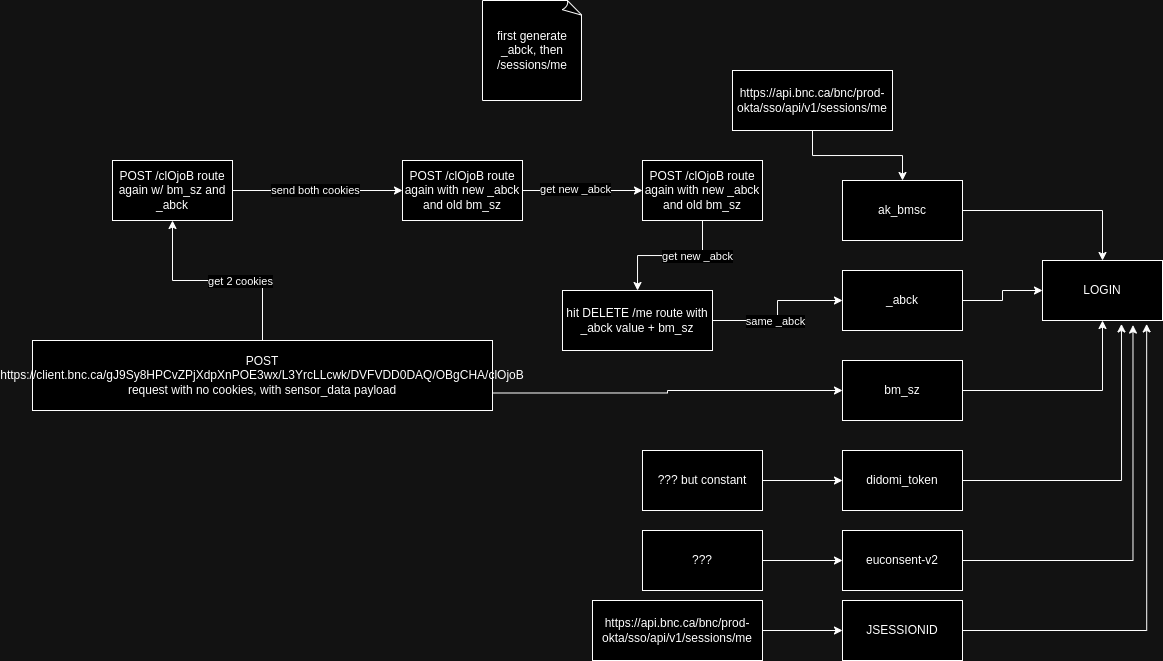

The diagram above was exported from draw.io. Its source (the exported page's mxGraphModel, read from the mxfile embedded in the PNG):
<mxGraphModel dx="2242" dy="760" grid="1" gridSize="10" guides="1" tooltips="1" connect="1" arrows="1" fold="1" page="1" pageScale="1" pageWidth="850" pageHeight="1100" math="0" shadow="0">
  <root>
    <mxCell id="0" />
    <mxCell id="1" parent="0" />
    <mxCell id="-9PMLnMDWib5LYODJ7gy-15" style="edgeStyle=orthogonalEdgeStyle;rounded=0;orthogonalLoop=1;jettySize=auto;html=1;entryX=0.5;entryY=0;entryDx=0;entryDy=0;" edge="1" parent="1" source="-9PMLnMDWib5LYODJ7gy-9" target="-9PMLnMDWib5LYODJ7gy-14">
      <mxGeometry relative="1" as="geometry" />
    </mxCell>
    <mxCell id="-9PMLnMDWib5LYODJ7gy-9" value="ak_bmsc" style="rounded=0;whiteSpace=wrap;html=1;" vertex="1" parent="1">
      <mxGeometry x="460" y="310" width="120" height="60" as="geometry" />
    </mxCell>
    <mxCell id="-9PMLnMDWib5LYODJ7gy-13" value="" style="edgeStyle=orthogonalEdgeStyle;rounded=0;orthogonalLoop=1;jettySize=auto;html=1;" edge="1" parent="1" source="-9PMLnMDWib5LYODJ7gy-10" target="-9PMLnMDWib5LYODJ7gy-9">
      <mxGeometry relative="1" as="geometry" />
    </mxCell>
    <mxCell id="-9PMLnMDWib5LYODJ7gy-10" value="https://api.bnc.ca/bnc/prod-okta/sso/api/v1/sessions/me" style="rounded=0;whiteSpace=wrap;html=1;" vertex="1" parent="1">
      <mxGeometry x="350" y="200" width="160" height="60" as="geometry" />
    </mxCell>
    <mxCell id="-9PMLnMDWib5LYODJ7gy-14" value="LOGIN" style="rounded=0;whiteSpace=wrap;html=1;" vertex="1" parent="1">
      <mxGeometry x="660" y="390" width="120" height="60" as="geometry" />
    </mxCell>
    <mxCell id="-9PMLnMDWib5LYODJ7gy-53" style="edgeStyle=orthogonalEdgeStyle;rounded=0;orthogonalLoop=1;jettySize=auto;html=1;" edge="1" parent="1" source="-9PMLnMDWib5LYODJ7gy-16" target="-9PMLnMDWib5LYODJ7gy-14">
      <mxGeometry relative="1" as="geometry" />
    </mxCell>
    <mxCell id="-9PMLnMDWib5LYODJ7gy-16" value="_abck" style="rounded=0;whiteSpace=wrap;html=1;" vertex="1" parent="1">
      <mxGeometry x="460" y="400" width="120" height="60" as="geometry" />
    </mxCell>
    <mxCell id="-9PMLnMDWib5LYODJ7gy-19" style="edgeStyle=orthogonalEdgeStyle;rounded=0;orthogonalLoop=1;jettySize=auto;html=1;" edge="1" parent="1" source="-9PMLnMDWib5LYODJ7gy-18" target="-9PMLnMDWib5LYODJ7gy-14">
      <mxGeometry relative="1" as="geometry" />
    </mxCell>
    <mxCell id="-9PMLnMDWib5LYODJ7gy-18" value="bm_sz" style="rounded=0;whiteSpace=wrap;html=1;" vertex="1" parent="1">
      <mxGeometry x="460" y="490" width="120" height="60" as="geometry" />
    </mxCell>
    <mxCell id="-9PMLnMDWib5LYODJ7gy-21" style="edgeStyle=orthogonalEdgeStyle;rounded=0;orthogonalLoop=1;jettySize=auto;html=1;exitX=1;exitY=0.5;exitDx=0;exitDy=0;entryX=0.658;entryY=1.057;entryDx=0;entryDy=0;entryPerimeter=0;" edge="1" parent="1" source="-9PMLnMDWib5LYODJ7gy-20" target="-9PMLnMDWib5LYODJ7gy-14">
      <mxGeometry relative="1" as="geometry" />
    </mxCell>
    <mxCell id="-9PMLnMDWib5LYODJ7gy-20" value="didomi_token" style="rounded=0;whiteSpace=wrap;html=1;" vertex="1" parent="1">
      <mxGeometry x="460" y="580" width="120" height="60" as="geometry" />
    </mxCell>
    <mxCell id="-9PMLnMDWib5LYODJ7gy-24" style="edgeStyle=orthogonalEdgeStyle;rounded=0;orthogonalLoop=1;jettySize=auto;html=1;exitX=1;exitY=0.5;exitDx=0;exitDy=0;entryX=0.754;entryY=1.076;entryDx=0;entryDy=0;entryPerimeter=0;" edge="1" parent="1" source="-9PMLnMDWib5LYODJ7gy-22" target="-9PMLnMDWib5LYODJ7gy-14">
      <mxGeometry relative="1" as="geometry" />
    </mxCell>
    <mxCell id="-9PMLnMDWib5LYODJ7gy-22" value="euconsent-v2" style="rounded=0;whiteSpace=wrap;html=1;" vertex="1" parent="1">
      <mxGeometry x="460" y="660" width="120" height="60" as="geometry" />
    </mxCell>
    <mxCell id="-9PMLnMDWib5LYODJ7gy-25" style="edgeStyle=orthogonalEdgeStyle;rounded=0;orthogonalLoop=1;jettySize=auto;html=1;exitX=1;exitY=0.5;exitDx=0;exitDy=0;entryX=0.868;entryY=1.057;entryDx=0;entryDy=0;entryPerimeter=0;" edge="1" parent="1" source="-9PMLnMDWib5LYODJ7gy-23" target="-9PMLnMDWib5LYODJ7gy-14">
      <mxGeometry relative="1" as="geometry" />
    </mxCell>
    <mxCell id="-9PMLnMDWib5LYODJ7gy-23" value="JSESSIONID" style="rounded=0;whiteSpace=wrap;html=1;" vertex="1" parent="1">
      <mxGeometry x="460" y="730" width="120" height="60" as="geometry" />
    </mxCell>
    <mxCell id="-9PMLnMDWib5LYODJ7gy-39" value="" style="edgeStyle=orthogonalEdgeStyle;rounded=0;orthogonalLoop=1;jettySize=auto;html=1;" edge="1" parent="1" source="-9PMLnMDWib5LYODJ7gy-26" target="-9PMLnMDWib5LYODJ7gy-38">
      <mxGeometry relative="1" as="geometry" />
    </mxCell>
    <mxCell id="-9PMLnMDWib5LYODJ7gy-46" value="get 2 cookies" style="edgeLabel;html=1;align=center;verticalAlign=middle;resizable=0;points=[];" vertex="1" connectable="0" parent="-9PMLnMDWib5LYODJ7gy-39">
      <mxGeometry x="-0.2088" y="1" relative="1" as="geometry">
        <mxPoint as="offset" />
      </mxGeometry>
    </mxCell>
    <mxCell id="-9PMLnMDWib5LYODJ7gy-26" value="&lt;div&gt;POST https://client.bnc.ca/gJ9Sy8HPCvZPjXdpXnPOE3wx/L3YrcLLcwk/DVFVDD0DAQ/OBgCHA/clOjoB&lt;/div&gt;&lt;div&gt;request with no cookies, with sensor_data payload&lt;/div&gt;" style="rounded=0;whiteSpace=wrap;html=1;" vertex="1" parent="1">
      <mxGeometry x="-350" y="470" width="460" height="70" as="geometry" />
    </mxCell>
    <mxCell id="-9PMLnMDWib5LYODJ7gy-32" value="" style="edgeStyle=orthogonalEdgeStyle;rounded=0;orthogonalLoop=1;jettySize=auto;html=1;exitX=1;exitY=0.75;exitDx=0;exitDy=0;" edge="1" parent="1" source="-9PMLnMDWib5LYODJ7gy-26" target="-9PMLnMDWib5LYODJ7gy-18">
      <mxGeometry relative="1" as="geometry">
        <mxPoint x="370" y="520" as="sourcePoint" />
      </mxGeometry>
    </mxCell>
    <mxCell id="-9PMLnMDWib5LYODJ7gy-35" value="" style="edgeStyle=orthogonalEdgeStyle;rounded=0;orthogonalLoop=1;jettySize=auto;html=1;" edge="1" parent="1" source="-9PMLnMDWib5LYODJ7gy-28" target="-9PMLnMDWib5LYODJ7gy-20">
      <mxGeometry relative="1" as="geometry" />
    </mxCell>
    <mxCell id="-9PMLnMDWib5LYODJ7gy-28" value="??? but constant" style="rounded=0;whiteSpace=wrap;html=1;" vertex="1" parent="1">
      <mxGeometry x="260" y="580" width="120" height="60" as="geometry" />
    </mxCell>
    <mxCell id="-9PMLnMDWib5LYODJ7gy-34" value="" style="edgeStyle=orthogonalEdgeStyle;rounded=0;orthogonalLoop=1;jettySize=auto;html=1;" edge="1" parent="1" source="-9PMLnMDWib5LYODJ7gy-29" target="-9PMLnMDWib5LYODJ7gy-22">
      <mxGeometry relative="1" as="geometry" />
    </mxCell>
    <mxCell id="-9PMLnMDWib5LYODJ7gy-29" value="???" style="rounded=0;whiteSpace=wrap;html=1;" vertex="1" parent="1">
      <mxGeometry x="260" y="660" width="120" height="60" as="geometry" />
    </mxCell>
    <mxCell id="-9PMLnMDWib5LYODJ7gy-33" value="" style="edgeStyle=orthogonalEdgeStyle;rounded=0;orthogonalLoop=1;jettySize=auto;html=1;" edge="1" parent="1" source="-9PMLnMDWib5LYODJ7gy-30" target="-9PMLnMDWib5LYODJ7gy-23">
      <mxGeometry relative="1" as="geometry" />
    </mxCell>
    <mxCell id="-9PMLnMDWib5LYODJ7gy-30" value="https://api.bnc.ca/bnc/prod-okta/sso/api/v1/sessions/me" style="rounded=0;whiteSpace=wrap;html=1;" vertex="1" parent="1">
      <mxGeometry x="210" y="730" width="170" height="60" as="geometry" />
    </mxCell>
    <mxCell id="-9PMLnMDWib5LYODJ7gy-37" value="first generate _abck, then /sessions/me" style="whiteSpace=wrap;html=1;shape=mxgraph.basic.document" vertex="1" parent="1">
      <mxGeometry x="100" y="130" width="100" height="100" as="geometry" />
    </mxCell>
    <mxCell id="-9PMLnMDWib5LYODJ7gy-41" value="" style="edgeStyle=orthogonalEdgeStyle;rounded=0;orthogonalLoop=1;jettySize=auto;html=1;" edge="1" parent="1" source="-9PMLnMDWib5LYODJ7gy-38" target="-9PMLnMDWib5LYODJ7gy-40">
      <mxGeometry relative="1" as="geometry" />
    </mxCell>
    <mxCell id="-9PMLnMDWib5LYODJ7gy-47" value="send both cookies" style="edgeLabel;html=1;align=center;verticalAlign=middle;resizable=0;points=[];" vertex="1" connectable="0" parent="-9PMLnMDWib5LYODJ7gy-41">
      <mxGeometry x="0.0833" y="2" relative="1" as="geometry">
        <mxPoint x="-10" y="2" as="offset" />
      </mxGeometry>
    </mxCell>
    <mxCell id="-9PMLnMDWib5LYODJ7gy-38" value="POST /clOjoB route again w/ bm_sz and _abck" style="whiteSpace=wrap;html=1;rounded=0;" vertex="1" parent="1">
      <mxGeometry x="-270" y="290" width="120" height="60" as="geometry" />
    </mxCell>
    <mxCell id="-9PMLnMDWib5LYODJ7gy-43" value="" style="edgeStyle=orthogonalEdgeStyle;rounded=0;orthogonalLoop=1;jettySize=auto;html=1;" edge="1" parent="1" source="-9PMLnMDWib5LYODJ7gy-40" target="-9PMLnMDWib5LYODJ7gy-42">
      <mxGeometry relative="1" as="geometry" />
    </mxCell>
    <mxCell id="-9PMLnMDWib5LYODJ7gy-49" value="get new _abck" style="edgeLabel;html=1;align=center;verticalAlign=middle;resizable=0;points=[];" vertex="1" connectable="0" parent="-9PMLnMDWib5LYODJ7gy-43">
      <mxGeometry x="-0.1286" y="1" relative="1" as="geometry">
        <mxPoint as="offset" />
      </mxGeometry>
    </mxCell>
    <mxCell id="-9PMLnMDWib5LYODJ7gy-40" value="POST /clOjoB route again with new _abck and old bm_sz" style="whiteSpace=wrap;html=1;rounded=0;" vertex="1" parent="1">
      <mxGeometry x="20" y="290" width="120" height="60" as="geometry" />
    </mxCell>
    <mxCell id="-9PMLnMDWib5LYODJ7gy-45" value="" style="edgeStyle=orthogonalEdgeStyle;rounded=0;orthogonalLoop=1;jettySize=auto;html=1;" edge="1" parent="1" source="-9PMLnMDWib5LYODJ7gy-42" target="-9PMLnMDWib5LYODJ7gy-44">
      <mxGeometry relative="1" as="geometry" />
    </mxCell>
    <mxCell id="-9PMLnMDWib5LYODJ7gy-50" value="get new _abck" style="edgeLabel;html=1;align=center;verticalAlign=middle;resizable=0;points=[];" vertex="1" connectable="0" parent="-9PMLnMDWib5LYODJ7gy-45">
      <mxGeometry x="-0.4041" y="1" relative="1" as="geometry">
        <mxPoint as="offset" />
      </mxGeometry>
    </mxCell>
    <mxCell id="-9PMLnMDWib5LYODJ7gy-42" value="POST /clOjoB route again with new _abck and old bm_sz" style="whiteSpace=wrap;html=1;rounded=0;" vertex="1" parent="1">
      <mxGeometry x="260" y="290" width="120" height="60" as="geometry" />
    </mxCell>
    <mxCell id="-9PMLnMDWib5LYODJ7gy-51" style="edgeStyle=orthogonalEdgeStyle;rounded=0;orthogonalLoop=1;jettySize=auto;html=1;entryX=0;entryY=0.5;entryDx=0;entryDy=0;" edge="1" parent="1" source="-9PMLnMDWib5LYODJ7gy-44" target="-9PMLnMDWib5LYODJ7gy-16">
      <mxGeometry relative="1" as="geometry" />
    </mxCell>
    <mxCell id="-9PMLnMDWib5LYODJ7gy-52" value="same _abck" style="edgeLabel;html=1;align=center;verticalAlign=middle;resizable=0;points=[];" vertex="1" connectable="0" parent="-9PMLnMDWib5LYODJ7gy-51">
      <mxGeometry x="-0.1379" y="2" relative="1" as="geometry">
        <mxPoint as="offset" />
      </mxGeometry>
    </mxCell>
    <mxCell id="-9PMLnMDWib5LYODJ7gy-44" value="hit DELETE /me route with _abck value + bm_sz" style="whiteSpace=wrap;html=1;rounded=0;" vertex="1" parent="1">
      <mxGeometry x="180" y="420" width="150" height="60" as="geometry" />
    </mxCell>
  </root>
</mxGraphModel>